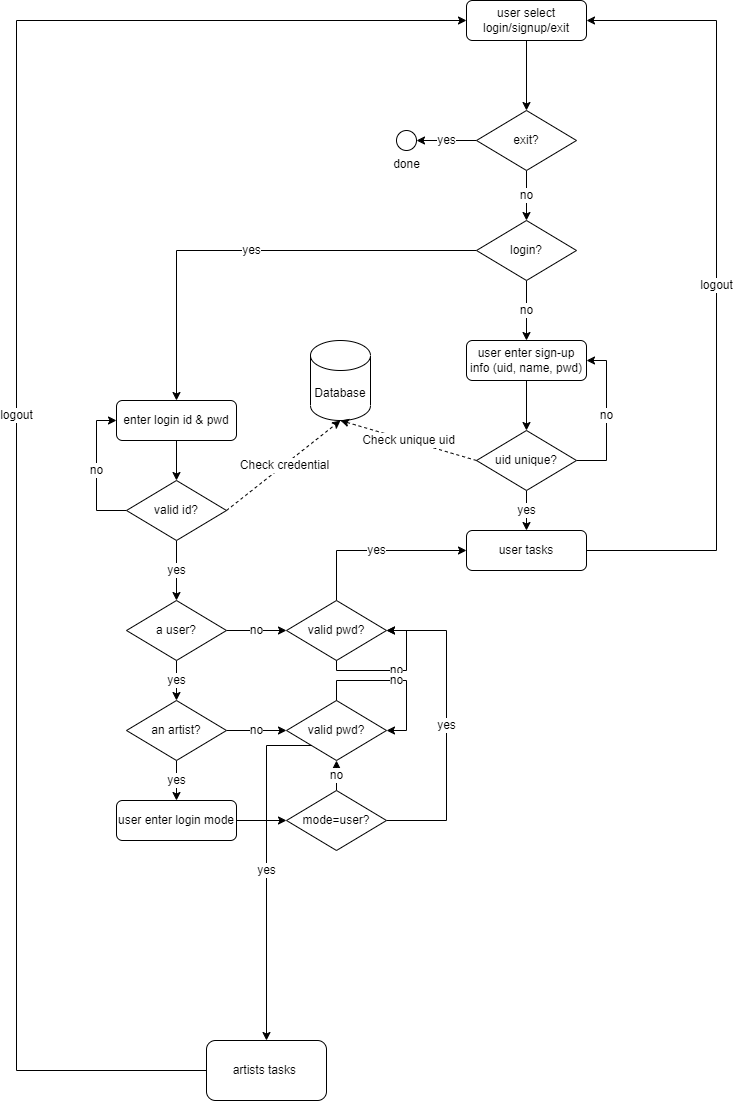

The diagram above was exported from draw.io. Its source (the exported page's mxGraphModel, read from the mxfile embedded in the PNG):
<mxGraphModel dx="1344" dy="1915" grid="1" gridSize="10" guides="1" tooltips="1" connect="1" arrows="1" fold="1" page="1" pageScale="1" pageWidth="827" pageHeight="1169" math="0" shadow="0">
  <root>
    <mxCell id="WIyWlLk6GJQsqaUBKTNV-0" />
    <mxCell id="WIyWlLk6GJQsqaUBKTNV-1" parent="WIyWlLk6GJQsqaUBKTNV-0" />
    <mxCell id="GGDQiY8ypsZeHfvvCERb-2" style="edgeStyle=orthogonalEdgeStyle;rounded=0;orthogonalLoop=1;jettySize=auto;html=1;entryX=0.5;entryY=0;entryDx=0;entryDy=0;" parent="WIyWlLk6GJQsqaUBKTNV-1" source="WIyWlLk6GJQsqaUBKTNV-3" target="GGDQiY8ypsZeHfvvCERb-0" edge="1">
      <mxGeometry relative="1" as="geometry" />
    </mxCell>
    <mxCell id="WIyWlLk6GJQsqaUBKTNV-3" value="enter login id &amp;amp; pwd" style="rounded=1;whiteSpace=wrap;html=1;fontSize=12;glass=0;strokeWidth=1;shadow=0;" parent="WIyWlLk6GJQsqaUBKTNV-1" vertex="1">
      <mxGeometry x="160" y="80" width="120" height="40" as="geometry" />
    </mxCell>
    <mxCell id="GGDQiY8ypsZeHfvvCERb-1" value="no" style="edgeStyle=orthogonalEdgeStyle;rounded=0;orthogonalLoop=1;jettySize=auto;html=1;entryX=0;entryY=0.5;entryDx=0;entryDy=0;" parent="WIyWlLk6GJQsqaUBKTNV-1" source="GGDQiY8ypsZeHfvvCERb-0" target="WIyWlLk6GJQsqaUBKTNV-3" edge="1">
      <mxGeometry relative="1" as="geometry">
        <Array as="points">
          <mxPoint x="140" y="190" />
          <mxPoint x="140" y="100" />
        </Array>
      </mxGeometry>
    </mxCell>
    <mxCell id="GGDQiY8ypsZeHfvvCERb-5" value="yes" style="edgeStyle=orthogonalEdgeStyle;rounded=0;orthogonalLoop=1;jettySize=auto;html=1;" parent="WIyWlLk6GJQsqaUBKTNV-1" source="GGDQiY8ypsZeHfvvCERb-0" target="GGDQiY8ypsZeHfvvCERb-4" edge="1">
      <mxGeometry relative="1" as="geometry" />
    </mxCell>
    <mxCell id="GGDQiY8ypsZeHfvvCERb-0" value="valid id?" style="rhombus;whiteSpace=wrap;html=1;" parent="WIyWlLk6GJQsqaUBKTNV-1" vertex="1">
      <mxGeometry x="170" y="160" width="100" height="60" as="geometry" />
    </mxCell>
    <mxCell id="GGDQiY8ypsZeHfvvCERb-7" value="no" style="edgeStyle=orthogonalEdgeStyle;rounded=0;orthogonalLoop=1;jettySize=auto;html=1;" parent="WIyWlLk6GJQsqaUBKTNV-1" source="GGDQiY8ypsZeHfvvCERb-4" target="GGDQiY8ypsZeHfvvCERb-6" edge="1">
      <mxGeometry relative="1" as="geometry" />
    </mxCell>
    <mxCell id="GGDQiY8ypsZeHfvvCERb-10" value="yes" style="edgeStyle=orthogonalEdgeStyle;rounded=0;orthogonalLoop=1;jettySize=auto;html=1;" parent="WIyWlLk6GJQsqaUBKTNV-1" source="GGDQiY8ypsZeHfvvCERb-4" target="GGDQiY8ypsZeHfvvCERb-9" edge="1">
      <mxGeometry relative="1" as="geometry" />
    </mxCell>
    <mxCell id="GGDQiY8ypsZeHfvvCERb-4" value="a user?" style="rhombus;whiteSpace=wrap;html=1;" parent="WIyWlLk6GJQsqaUBKTNV-1" vertex="1">
      <mxGeometry x="170" y="280" width="100" height="60" as="geometry" />
    </mxCell>
    <mxCell id="GGDQiY8ypsZeHfvvCERb-36" value="yes" style="edgeStyle=orthogonalEdgeStyle;rounded=0;orthogonalLoop=1;jettySize=auto;html=1;entryX=0;entryY=0.5;entryDx=0;entryDy=0;" parent="WIyWlLk6GJQsqaUBKTNV-1" source="GGDQiY8ypsZeHfvvCERb-6" target="GGDQiY8ypsZeHfvvCERb-34" edge="1">
      <mxGeometry relative="1" as="geometry">
        <Array as="points">
          <mxPoint x="380" y="230" />
        </Array>
      </mxGeometry>
    </mxCell>
    <mxCell id="GGDQiY8ypsZeHfvvCERb-6" value="valid pwd?" style="rhombus;whiteSpace=wrap;html=1;" parent="WIyWlLk6GJQsqaUBKTNV-1" vertex="1">
      <mxGeometry x="330" y="280" width="100" height="60" as="geometry" />
    </mxCell>
    <mxCell id="GGDQiY8ypsZeHfvvCERb-13" value="yes" style="edgeStyle=orthogonalEdgeStyle;rounded=0;orthogonalLoop=1;jettySize=auto;html=1;entryX=0.5;entryY=0;entryDx=0;entryDy=0;" parent="WIyWlLk6GJQsqaUBKTNV-1" source="GGDQiY8ypsZeHfvvCERb-9" target="GGDQiY8ypsZeHfvvCERb-12" edge="1">
      <mxGeometry relative="1" as="geometry" />
    </mxCell>
    <mxCell id="GGDQiY8ypsZeHfvvCERb-17" value="no" style="edgeStyle=orthogonalEdgeStyle;rounded=0;orthogonalLoop=1;jettySize=auto;html=1;entryX=0;entryY=0.5;entryDx=0;entryDy=0;" parent="WIyWlLk6GJQsqaUBKTNV-1" source="GGDQiY8ypsZeHfvvCERb-9" target="GGDQiY8ypsZeHfvvCERb-16" edge="1">
      <mxGeometry relative="1" as="geometry" />
    </mxCell>
    <mxCell id="GGDQiY8ypsZeHfvvCERb-9" value="an artist?" style="rhombus;whiteSpace=wrap;html=1;" parent="WIyWlLk6GJQsqaUBKTNV-1" vertex="1">
      <mxGeometry x="170" y="380" width="100" height="60" as="geometry" />
    </mxCell>
    <mxCell id="GGDQiY8ypsZeHfvvCERb-21" style="edgeStyle=orthogonalEdgeStyle;rounded=0;orthogonalLoop=1;jettySize=auto;html=1;entryX=0;entryY=0.5;entryDx=0;entryDy=0;" parent="WIyWlLk6GJQsqaUBKTNV-1" source="GGDQiY8ypsZeHfvvCERb-12" target="GGDQiY8ypsZeHfvvCERb-20" edge="1">
      <mxGeometry relative="1" as="geometry" />
    </mxCell>
    <mxCell id="GGDQiY8ypsZeHfvvCERb-12" value="user enter login mode" style="rounded=1;whiteSpace=wrap;html=1;fontSize=12;glass=0;strokeWidth=1;shadow=0;" parent="WIyWlLk6GJQsqaUBKTNV-1" vertex="1">
      <mxGeometry x="160" y="480" width="120" height="40" as="geometry" />
    </mxCell>
    <mxCell id="GGDQiY8ypsZeHfvvCERb-38" value="yes" style="edgeStyle=orthogonalEdgeStyle;rounded=0;orthogonalLoop=1;jettySize=auto;html=1;exitX=0;exitY=1;exitDx=0;exitDy=0;" parent="WIyWlLk6GJQsqaUBKTNV-1" source="GGDQiY8ypsZeHfvvCERb-16" target="GGDQiY8ypsZeHfvvCERb-37" edge="1">
      <mxGeometry relative="1" as="geometry">
        <Array as="points">
          <mxPoint x="310" y="425" />
        </Array>
      </mxGeometry>
    </mxCell>
    <mxCell id="GGDQiY8ypsZeHfvvCERb-16" value="valid pwd?" style="rhombus;whiteSpace=wrap;html=1;" parent="WIyWlLk6GJQsqaUBKTNV-1" vertex="1">
      <mxGeometry x="330" y="380" width="100" height="60" as="geometry" />
    </mxCell>
    <mxCell id="GGDQiY8ypsZeHfvvCERb-18" value="no" style="edgeStyle=orthogonalEdgeStyle;rounded=0;orthogonalLoop=1;jettySize=auto;html=1;entryX=1;entryY=0.5;entryDx=0;entryDy=0;" parent="WIyWlLk6GJQsqaUBKTNV-1" target="GGDQiY8ypsZeHfvvCERb-6" edge="1">
      <mxGeometry relative="1" as="geometry">
        <mxPoint x="380" y="340" as="sourcePoint" />
        <Array as="points">
          <mxPoint x="380" y="350" />
          <mxPoint x="450" y="350" />
          <mxPoint x="450" y="310" />
        </Array>
      </mxGeometry>
    </mxCell>
    <mxCell id="GGDQiY8ypsZeHfvvCERb-19" value="no" style="edgeStyle=orthogonalEdgeStyle;rounded=0;orthogonalLoop=1;jettySize=auto;html=1;entryX=1;entryY=0.5;entryDx=0;entryDy=0;" parent="WIyWlLk6GJQsqaUBKTNV-1" source="GGDQiY8ypsZeHfvvCERb-16" target="GGDQiY8ypsZeHfvvCERb-16" edge="1">
      <mxGeometry relative="1" as="geometry" />
    </mxCell>
    <mxCell id="GGDQiY8ypsZeHfvvCERb-22" value="yes" style="edgeStyle=orthogonalEdgeStyle;rounded=0;orthogonalLoop=1;jettySize=auto;html=1;entryX=1;entryY=0.5;entryDx=0;entryDy=0;" parent="WIyWlLk6GJQsqaUBKTNV-1" source="GGDQiY8ypsZeHfvvCERb-20" target="GGDQiY8ypsZeHfvvCERb-6" edge="1">
      <mxGeometry relative="1" as="geometry">
        <Array as="points">
          <mxPoint x="490" y="500" />
          <mxPoint x="490" y="310" />
        </Array>
      </mxGeometry>
    </mxCell>
    <mxCell id="GGDQiY8ypsZeHfvvCERb-23" value="no" style="edgeStyle=orthogonalEdgeStyle;rounded=0;orthogonalLoop=1;jettySize=auto;html=1;entryX=0.5;entryY=1;entryDx=0;entryDy=0;" parent="WIyWlLk6GJQsqaUBKTNV-1" source="GGDQiY8ypsZeHfvvCERb-20" target="GGDQiY8ypsZeHfvvCERb-16" edge="1">
      <mxGeometry relative="1" as="geometry" />
    </mxCell>
    <mxCell id="GGDQiY8ypsZeHfvvCERb-20" value="mode=user?" style="rhombus;whiteSpace=wrap;html=1;" parent="WIyWlLk6GJQsqaUBKTNV-1" vertex="1">
      <mxGeometry x="330" y="470" width="100" height="60" as="geometry" />
    </mxCell>
    <mxCell id="GGDQiY8ypsZeHfvvCERb-40" style="edgeStyle=orthogonalEdgeStyle;rounded=0;orthogonalLoop=1;jettySize=auto;html=1;" parent="WIyWlLk6GJQsqaUBKTNV-1" source="GGDQiY8ypsZeHfvvCERb-25" target="GGDQiY8ypsZeHfvvCERb-39" edge="1">
      <mxGeometry relative="1" as="geometry" />
    </mxCell>
    <mxCell id="GGDQiY8ypsZeHfvvCERb-25" value="user select login/signup/exit" style="rounded=1;whiteSpace=wrap;html=1;fontSize=12;glass=0;strokeWidth=1;shadow=0;" parent="WIyWlLk6GJQsqaUBKTNV-1" vertex="1">
      <mxGeometry x="510" y="-320" width="120" height="40" as="geometry" />
    </mxCell>
    <mxCell id="GGDQiY8ypsZeHfvvCERb-28" value="yes" style="edgeStyle=orthogonalEdgeStyle;rounded=0;orthogonalLoop=1;jettySize=auto;html=1;" parent="WIyWlLk6GJQsqaUBKTNV-1" source="GGDQiY8ypsZeHfvvCERb-26" target="WIyWlLk6GJQsqaUBKTNV-3" edge="1">
      <mxGeometry relative="1" as="geometry" />
    </mxCell>
    <mxCell id="GGDQiY8ypsZeHfvvCERb-31" value="no" style="edgeStyle=orthogonalEdgeStyle;rounded=0;orthogonalLoop=1;jettySize=auto;html=1;entryX=0.5;entryY=0;entryDx=0;entryDy=0;" parent="WIyWlLk6GJQsqaUBKTNV-1" source="GGDQiY8ypsZeHfvvCERb-26" target="GGDQiY8ypsZeHfvvCERb-30" edge="1">
      <mxGeometry relative="1" as="geometry" />
    </mxCell>
    <mxCell id="GGDQiY8ypsZeHfvvCERb-26" value="login?" style="rhombus;whiteSpace=wrap;html=1;" parent="WIyWlLk6GJQsqaUBKTNV-1" vertex="1">
      <mxGeometry x="520" y="-100" width="100" height="60" as="geometry" />
    </mxCell>
    <mxCell id="GGDQiY8ypsZeHfvvCERb-32" value="no" style="edgeStyle=orthogonalEdgeStyle;rounded=0;orthogonalLoop=1;jettySize=auto;html=1;entryX=1;entryY=0.5;entryDx=0;entryDy=0;" parent="WIyWlLk6GJQsqaUBKTNV-1" source="GGDQiY8ypsZeHfvvCERb-29" target="GGDQiY8ypsZeHfvvCERb-30" edge="1">
      <mxGeometry relative="1" as="geometry">
        <Array as="points">
          <mxPoint x="650" y="140" />
          <mxPoint x="650" y="40" />
        </Array>
      </mxGeometry>
    </mxCell>
    <mxCell id="GGDQiY8ypsZeHfvvCERb-35" value="yes" style="edgeStyle=orthogonalEdgeStyle;rounded=0;orthogonalLoop=1;jettySize=auto;html=1;" parent="WIyWlLk6GJQsqaUBKTNV-1" source="GGDQiY8ypsZeHfvvCERb-29" target="GGDQiY8ypsZeHfvvCERb-34" edge="1">
      <mxGeometry relative="1" as="geometry" />
    </mxCell>
    <mxCell id="GGDQiY8ypsZeHfvvCERb-29" value="uid unique?" style="rhombus;whiteSpace=wrap;html=1;" parent="WIyWlLk6GJQsqaUBKTNV-1" vertex="1">
      <mxGeometry x="520" y="110" width="100" height="60" as="geometry" />
    </mxCell>
    <mxCell id="GGDQiY8ypsZeHfvvCERb-33" style="edgeStyle=orthogonalEdgeStyle;rounded=0;orthogonalLoop=1;jettySize=auto;html=1;entryX=0.5;entryY=0;entryDx=0;entryDy=0;" parent="WIyWlLk6GJQsqaUBKTNV-1" source="GGDQiY8ypsZeHfvvCERb-30" target="GGDQiY8ypsZeHfvvCERb-29" edge="1">
      <mxGeometry relative="1" as="geometry" />
    </mxCell>
    <mxCell id="GGDQiY8ypsZeHfvvCERb-30" value="user enter sign-up info (uid, name, pwd)" style="rounded=1;whiteSpace=wrap;html=1;fontSize=12;glass=0;strokeWidth=1;shadow=0;" parent="WIyWlLk6GJQsqaUBKTNV-1" vertex="1">
      <mxGeometry x="510" y="20" width="120" height="40" as="geometry" />
    </mxCell>
    <mxCell id="x_DSrawTNtztaHr5O6Dn-0" value="logout" style="edgeStyle=orthogonalEdgeStyle;rounded=0;orthogonalLoop=1;jettySize=auto;html=1;entryX=1;entryY=0.5;entryDx=0;entryDy=0;" parent="WIyWlLk6GJQsqaUBKTNV-1" source="GGDQiY8ypsZeHfvvCERb-34" target="GGDQiY8ypsZeHfvvCERb-25" edge="1">
      <mxGeometry relative="1" as="geometry">
        <Array as="points">
          <mxPoint x="760" y="230" />
          <mxPoint x="760" y="-300" />
        </Array>
      </mxGeometry>
    </mxCell>
    <mxCell id="GGDQiY8ypsZeHfvvCERb-34" value="user tasks" style="rounded=1;whiteSpace=wrap;html=1;fontSize=12;glass=0;strokeWidth=1;shadow=0;" parent="WIyWlLk6GJQsqaUBKTNV-1" vertex="1">
      <mxGeometry x="510" y="210" width="120" height="40" as="geometry" />
    </mxCell>
    <mxCell id="x_DSrawTNtztaHr5O6Dn-1" value="logout" style="edgeStyle=orthogonalEdgeStyle;rounded=0;orthogonalLoop=1;jettySize=auto;html=1;entryX=0;entryY=0.5;entryDx=0;entryDy=0;" parent="WIyWlLk6GJQsqaUBKTNV-1" source="GGDQiY8ypsZeHfvvCERb-37" target="GGDQiY8ypsZeHfvvCERb-25" edge="1">
      <mxGeometry relative="1" as="geometry">
        <Array as="points">
          <mxPoint x="60" y="750" />
          <mxPoint x="60" y="-300" />
        </Array>
      </mxGeometry>
    </mxCell>
    <mxCell id="GGDQiY8ypsZeHfvvCERb-37" value="artists tasks&amp;nbsp;" style="rounded=1;whiteSpace=wrap;html=1;fontSize=12;glass=0;strokeWidth=1;shadow=0;" parent="WIyWlLk6GJQsqaUBKTNV-1" vertex="1">
      <mxGeometry x="250" y="720" width="120" height="60" as="geometry" />
    </mxCell>
    <mxCell id="GGDQiY8ypsZeHfvvCERb-41" value="no" style="edgeStyle=orthogonalEdgeStyle;rounded=0;orthogonalLoop=1;jettySize=auto;html=1;entryX=0.5;entryY=0;entryDx=0;entryDy=0;" parent="WIyWlLk6GJQsqaUBKTNV-1" source="GGDQiY8ypsZeHfvvCERb-39" target="GGDQiY8ypsZeHfvvCERb-26" edge="1">
      <mxGeometry relative="1" as="geometry" />
    </mxCell>
    <mxCell id="GGDQiY8ypsZeHfvvCERb-43" value="yes" style="edgeStyle=orthogonalEdgeStyle;rounded=0;orthogonalLoop=1;jettySize=auto;html=1;" parent="WIyWlLk6GJQsqaUBKTNV-1" source="GGDQiY8ypsZeHfvvCERb-39" target="GGDQiY8ypsZeHfvvCERb-42" edge="1">
      <mxGeometry relative="1" as="geometry" />
    </mxCell>
    <mxCell id="GGDQiY8ypsZeHfvvCERb-39" value="exit?" style="rhombus;whiteSpace=wrap;html=1;" parent="WIyWlLk6GJQsqaUBKTNV-1" vertex="1">
      <mxGeometry x="520" y="-210" width="100" height="60" as="geometry" />
    </mxCell>
    <mxCell id="GGDQiY8ypsZeHfvvCERb-42" value="done" style="verticalLabelPosition=bottom;verticalAlign=top;html=1;shape=mxgraph.flowchart.on-page_reference;" parent="WIyWlLk6GJQsqaUBKTNV-1" vertex="1">
      <mxGeometry x="440" y="-190" width="20" height="20" as="geometry" />
    </mxCell>
    <mxCell id="5GQKabtXXB4PoeGcWME4-0" value="Database" style="shape=cylinder3;whiteSpace=wrap;html=1;boundedLbl=1;backgroundOutline=1;size=15;" parent="WIyWlLk6GJQsqaUBKTNV-1" vertex="1">
      <mxGeometry x="354" y="20" width="60" height="80" as="geometry" />
    </mxCell>
    <mxCell id="5GQKabtXXB4PoeGcWME4-7" value="" style="endArrow=classic;html=1;rounded=0;dashed=1;exitX=1;exitY=0.5;exitDx=0;exitDy=0;entryX=0.5;entryY=1;entryDx=0;entryDy=0;entryPerimeter=0;" parent="WIyWlLk6GJQsqaUBKTNV-1" source="GGDQiY8ypsZeHfvvCERb-0" target="5GQKabtXXB4PoeGcWME4-0" edge="1">
      <mxGeometry relative="1" as="geometry">
        <mxPoint x="290" y="160" as="sourcePoint" />
        <mxPoint x="390" y="160" as="targetPoint" />
      </mxGeometry>
    </mxCell>
    <mxCell id="5GQKabtXXB4PoeGcWME4-8" value="Check credential" style="edgeLabel;resizable=0;html=1;align=center;verticalAlign=middle;" parent="5GQKabtXXB4PoeGcWME4-7" connectable="0" vertex="1">
      <mxGeometry relative="1" as="geometry" />
    </mxCell>
    <mxCell id="TF7OJuf6wzB8jukW0vf8-0" value="" style="endArrow=classic;html=1;rounded=0;exitX=0;exitY=0.5;exitDx=0;exitDy=0;entryX=0.5;entryY=1;entryDx=0;entryDy=0;entryPerimeter=0;dashed=1;" parent="WIyWlLk6GJQsqaUBKTNV-1" source="GGDQiY8ypsZeHfvvCERb-29" target="5GQKabtXXB4PoeGcWME4-0" edge="1">
      <mxGeometry relative="1" as="geometry">
        <mxPoint x="370" y="90" as="sourcePoint" />
        <mxPoint x="460" y="-20" as="targetPoint" />
      </mxGeometry>
    </mxCell>
    <mxCell id="TF7OJuf6wzB8jukW0vf8-1" value="Check unique uid" style="edgeLabel;resizable=0;html=1;align=center;verticalAlign=middle;" parent="TF7OJuf6wzB8jukW0vf8-0" connectable="0" vertex="1">
      <mxGeometry relative="1" as="geometry" />
    </mxCell>
  </root>
</mxGraphModel>